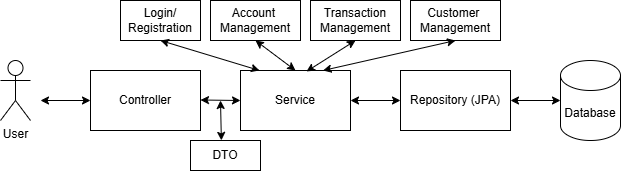

The diagram above was exported from draw.io. Its source (the exported page's mxGraphModel, read from the mxfile embedded in the PNG):
<mxGraphModel dx="743" dy="446" grid="1" gridSize="10" guides="1" tooltips="1" connect="1" arrows="1" fold="1" page="1" pageScale="1" pageWidth="850" pageHeight="1100" math="0" shadow="0">
  <root>
    <mxCell id="0" />
    <mxCell id="1" parent="0" />
    <mxCell id="bXDPwvwH_s03wNw5zuGT-2" value="Controller" style="rounded=0;whiteSpace=wrap;html=1;" parent="1" vertex="1">
      <mxGeometry x="180" y="170" width="110" height="60" as="geometry" />
    </mxCell>
    <mxCell id="bXDPwvwH_s03wNw5zuGT-3" value="Service" style="rounded=0;whiteSpace=wrap;html=1;" parent="1" vertex="1">
      <mxGeometry x="330" y="170" width="110" height="60" as="geometry" />
    </mxCell>
    <mxCell id="bXDPwvwH_s03wNw5zuGT-4" value="Repository (JPA)" style="rounded=0;whiteSpace=wrap;html=1;" parent="1" vertex="1">
      <mxGeometry x="490" y="170" width="110" height="60" as="geometry" />
    </mxCell>
    <mxCell id="bXDPwvwH_s03wNw5zuGT-6" value="Account&amp;nbsp;&lt;div&gt;Management&lt;/div&gt;" style="rounded=0;whiteSpace=wrap;html=1;" parent="1" vertex="1">
      <mxGeometry x="300" y="100" width="90" height="40" as="geometry" />
    </mxCell>
    <mxCell id="bXDPwvwH_s03wNw5zuGT-7" value="Transaction&lt;div&gt;Management&lt;/div&gt;" style="rounded=0;whiteSpace=wrap;html=1;" parent="1" vertex="1">
      <mxGeometry x="400" y="100" width="90" height="40" as="geometry" />
    </mxCell>
    <mxCell id="bXDPwvwH_s03wNw5zuGT-9" value="Customer&amp;nbsp;&lt;div&gt;Management&lt;/div&gt;" style="rounded=0;whiteSpace=wrap;html=1;" parent="1" vertex="1">
      <mxGeometry x="500" y="100" width="90" height="40" as="geometry" />
    </mxCell>
    <mxCell id="bXDPwvwH_s03wNw5zuGT-10" value="" style="endArrow=classic;startArrow=classic;html=1;rounded=0;exitX=1;exitY=0.5;exitDx=0;exitDy=0;" parent="1" edge="1">
      <mxGeometry width="50" height="50" relative="1" as="geometry">
        <mxPoint x="130" y="200" as="sourcePoint" />
        <mxPoint x="180" y="200" as="targetPoint" />
      </mxGeometry>
    </mxCell>
    <mxCell id="bXDPwvwH_s03wNw5zuGT-11" value="" style="endArrow=classic;startArrow=classic;html=1;rounded=0;exitX=1;exitY=0.5;exitDx=0;exitDy=0;entryX=0;entryY=0.5;entryDx=0;entryDy=0;" parent="1" target="bXDPwvwH_s03wNw5zuGT-3" edge="1">
      <mxGeometry width="50" height="50" relative="1" as="geometry">
        <mxPoint x="290" y="199.5" as="sourcePoint" />
        <mxPoint x="320" y="200" as="targetPoint" />
      </mxGeometry>
    </mxCell>
    <mxCell id="bXDPwvwH_s03wNw5zuGT-12" value="" style="endArrow=classic;startArrow=classic;html=1;rounded=0;entryX=0;entryY=0.5;entryDx=0;entryDy=0;exitX=1;exitY=0.5;exitDx=0;exitDy=0;" parent="1" source="bXDPwvwH_s03wNw5zuGT-3" target="bXDPwvwH_s03wNw5zuGT-4" edge="1">
      <mxGeometry width="50" height="50" relative="1" as="geometry">
        <mxPoint x="380" y="290" as="sourcePoint" />
        <mxPoint x="430" y="240" as="targetPoint" />
      </mxGeometry>
    </mxCell>
    <mxCell id="bXDPwvwH_s03wNw5zuGT-13" value="" style="endArrow=classic;startArrow=classic;html=1;rounded=0;entryX=0;entryY=0.5;entryDx=0;entryDy=0;exitX=1;exitY=0.5;exitDx=0;exitDy=0;" parent="1" source="bXDPwvwH_s03wNw5zuGT-4" edge="1">
      <mxGeometry width="50" height="50" relative="1" as="geometry">
        <mxPoint x="380" y="290" as="sourcePoint" />
        <mxPoint x="650" y="200" as="targetPoint" />
      </mxGeometry>
    </mxCell>
    <mxCell id="bXDPwvwH_s03wNw5zuGT-14" value="Login/&lt;div&gt;Registration&lt;/div&gt;" style="rounded=0;whiteSpace=wrap;html=1;" parent="1" vertex="1">
      <mxGeometry x="210" y="100" width="80" height="40" as="geometry" />
    </mxCell>
    <mxCell id="bXDPwvwH_s03wNw5zuGT-15" value="" style="endArrow=classic;startArrow=classic;html=1;rounded=0;entryX=0.75;entryY=0;entryDx=0;entryDy=0;exitX=0.5;exitY=1;exitDx=0;exitDy=0;" parent="1" source="bXDPwvwH_s03wNw5zuGT-9" target="bXDPwvwH_s03wNw5zuGT-3" edge="1">
      <mxGeometry width="50" height="50" relative="1" as="geometry">
        <mxPoint x="380" y="290" as="sourcePoint" />
        <mxPoint x="430" y="240" as="targetPoint" />
      </mxGeometry>
    </mxCell>
    <mxCell id="bXDPwvwH_s03wNw5zuGT-16" value="" style="endArrow=classic;startArrow=classic;html=1;rounded=0;exitX=0.5;exitY=1;exitDx=0;exitDy=0;entryX=0.6;entryY=0.016;entryDx=0;entryDy=0;entryPerimeter=0;" parent="1" source="bXDPwvwH_s03wNw5zuGT-7" target="bXDPwvwH_s03wNw5zuGT-3" edge="1">
      <mxGeometry width="50" height="50" relative="1" as="geometry">
        <mxPoint x="380" y="290" as="sourcePoint" />
        <mxPoint x="395" y="169" as="targetPoint" />
      </mxGeometry>
    </mxCell>
    <mxCell id="bXDPwvwH_s03wNw5zuGT-17" value="" style="endArrow=classic;startArrow=classic;html=1;rounded=0;entryX=0.5;entryY=0;entryDx=0;entryDy=0;exitX=0.5;exitY=1;exitDx=0;exitDy=0;" parent="1" source="bXDPwvwH_s03wNw5zuGT-6" target="bXDPwvwH_s03wNw5zuGT-3" edge="1">
      <mxGeometry width="50" height="50" relative="1" as="geometry">
        <mxPoint x="380" y="290" as="sourcePoint" />
        <mxPoint x="430" y="240" as="targetPoint" />
      </mxGeometry>
    </mxCell>
    <mxCell id="bXDPwvwH_s03wNw5zuGT-18" value="" style="endArrow=classic;startArrow=classic;html=1;rounded=0;exitX=0.5;exitY=1;exitDx=0;exitDy=0;" parent="1" source="bXDPwvwH_s03wNw5zuGT-14" edge="1">
      <mxGeometry width="50" height="50" relative="1" as="geometry">
        <mxPoint x="380" y="290" as="sourcePoint" />
        <mxPoint x="349" y="170" as="targetPoint" />
      </mxGeometry>
    </mxCell>
    <mxCell id="bXDPwvwH_s03wNw5zuGT-19" value="Database" style="shape=cylinder3;whiteSpace=wrap;html=1;boundedLbl=1;backgroundOutline=1;size=15;" parent="1" vertex="1">
      <mxGeometry x="650" y="160" width="60" height="80" as="geometry" />
    </mxCell>
    <mxCell id="bXDPwvwH_s03wNw5zuGT-20" value="User" style="shape=umlActor;verticalLabelPosition=bottom;verticalAlign=top;html=1;outlineConnect=0;" parent="1" vertex="1">
      <mxGeometry x="90" y="160" width="30" height="60" as="geometry" />
    </mxCell>
    <mxCell id="-b-XWkVVVVSlVr7Ast2b-1" value="DTO" style="rounded=0;whiteSpace=wrap;html=1;" vertex="1" parent="1">
      <mxGeometry x="280" y="240" width="70" height="30" as="geometry" />
    </mxCell>
    <mxCell id="-b-XWkVVVVSlVr7Ast2b-2" value="" style="endArrow=classic;startArrow=classic;html=1;rounded=0;exitX=0.441;exitY=-0.004;exitDx=0;exitDy=0;exitPerimeter=0;" edge="1" parent="1" source="-b-XWkVVVVSlVr7Ast2b-1">
      <mxGeometry width="50" height="50" relative="1" as="geometry">
        <mxPoint x="380" y="300" as="sourcePoint" />
        <mxPoint x="310" y="200" as="targetPoint" />
      </mxGeometry>
    </mxCell>
  </root>
</mxGraphModel>